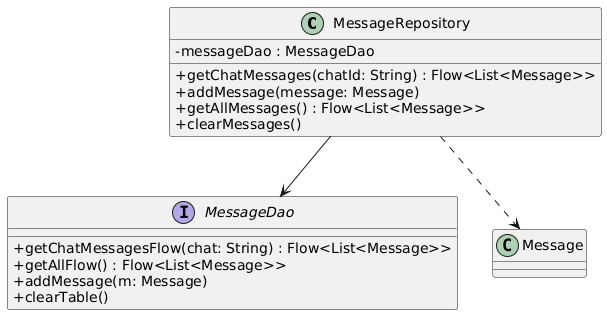

The diagram above was rendered by PlantUML. Its source (embedded in the PNG):
@startuml
skinparam classAttributeIconSize 0

class MessageRepository {
  - messageDao : MessageDao
  + getChatMessages(chatId: String) : Flow<List<Message>>
  + addMessage(message: Message)
  + getAllMessages() : Flow<List<Message>>
  + clearMessages()
}

interface MessageDao {
  + getChatMessagesFlow(chat: String) : Flow<List<Message>>
  + getAllFlow() : Flow<List<Message>>
  + addMessage(m: Message)
  + clearTable()
}

class Message

MessageRepository --> MessageDao
MessageRepository ..> Message
@enduml